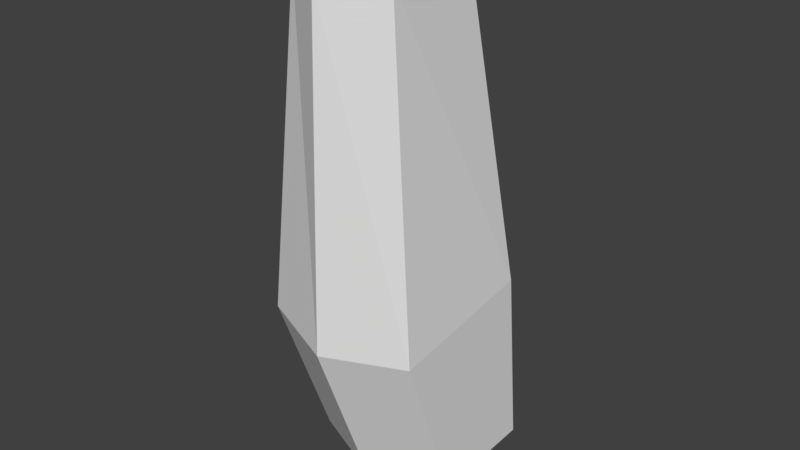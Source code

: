 # Source: huf_calf_right.blend  (saved by Blender 2.82.7; exported with 4.5.12 LTS)
import bpy
from mathutils import Matrix  # noqa: F401  (used for matrix-valued properties, if any)

bpy.ops.wm.read_factory_settings(use_empty=True)
scene = bpy.context.scene
scene.name = 'Scene'

# ---- collections
col_collection_1 = bpy.data.collections.new('Collection 1'); scene.collection.children.link(col_collection_1)

# ---- materials (node trees are filled in below, after node groups)
mat_standard = bpy.data.materials.new('Standard')
mat_standard.alpha_threshold = 0.0
mat_standard.use_transparent_shadow = False
mat_standard.specular_color = (0.0, 0.0, 0.0)
mat_standard.roughness = 0.5

# ---- material node trees

# ---- world
world_world = bpy.data.worlds.new('World'); scene.world = world_world
world_world.color = (0.05088, 0.05088, 0.05088)
world_world.use_sun_shadow = False
world_world.sun_shadow_jitter_overblur = 0.0
world_world.cycles.sampling_method = 'MANUAL'

# ---- meshes
me_geometry_n24904 = bpy.data.meshes.new('Geometry_n24904')
me_geometry_n24904.from_pydata([(-1.68, -3.148, 73.74), (-1.5, -8.585, 72.89), (5.2, -2.403, 73.93), (-3.624, -4.81, 40.14), (1.584, -10.36, 72.61), (1.584, -1.556, 74.13), (-3.486, 0.4864, 52.65), (-3.757, -8.894, 51.18), (1.574, -11.01, 50.85), (6.906, -9.104, 51.15), (6.906, 0.7025, 52.69), (1.574, 2.55, 52.98), (1.575, -6.878, 39.82), (1.575, 3.92, 40.64), (1.577, -1.333, 38.07), (1.577, -6.015, 74.76), (-3.359, 1.879, 40.51), (6.774, -5.015, 40.11), (5.428, -8.692, 72.87), (6.774, 2.108, 40.42)], [], [(5, 2, 15), (15, 2, 18), (18, 4, 15), (4, 1, 15), (1, 15, 0), (5, 0, 15), (12, 3, 14), (16, 14, 3), (13, 14, 16), (13, 19, 14), (19, 17, 14), (17, 12, 14), (0, 6, 7), (16, 3, 6), (7, 6, 3), (1, 0, 7), (7, 8, 1), (4, 1, 8), (3, 12, 7), (8, 7, 12), (8, 9, 4), (18, 4, 9), (12, 17, 8), (9, 8, 17), (18, 9, 10), (10, 2, 18), (9, 17, 19), (10, 9, 19), (10, 11, 2), (2, 11, 5), (19, 13, 10), (11, 10, 13), (13, 16, 11), (11, 16, 6), (5, 11, 6), (0, 5, 6)])
_uv = me_geometry_n24904.uv_layers.new(name='UVMap')
_uv.uv.foreach_set('vector', [0.8774, 0.5507, 0.964, 0.5798, 0.8657, 0.6607, 0.8657, 0.6607, 0.964, 0.5798, 0.964, 0.7365, 0.964, 0.7365, 0.8703, 0.7796, 0.8657, 0.6607, 0.4535, 0.9807, 0.5246, 0.9294, 0.4391, 0.8625, 0.5246, 0.9294, 0.4391, 0.8625, 0.5246, 0.7943, 0.4455, 0.7521, 0.5246, 0.7943, 0.4391, 0.8625, 0.8764, 0.2757, 0.9974, 0.3292, 0.8657, 0.4133, 0.9974, 0.4875, 0.8657, 0.4133, 0.9974, 0.3292, 0.8882, 0.5504, 0.8657, 0.4133, 0.9974, 0.4875, 0.8817, 0.0001813, 0.9998, 0.05458, 0.8657, 0.1381, 0.9998, 0.05458, 0.9998, 0.2229, 0.8657, 0.1381, 0.9998, 0.2229, 0.8803, 0.2754, 0.8657, 0.1381, 0.7398, 0.009557, 0.7513, 0.4893, 0.5578, 0.4886, 0.7383, 0.7491, 0.5781, 0.7324, 0.7513, 0.4893, 0.5578, 0.4886, 0.7513, 0.4893, 0.5781, 0.7324, 0.6015, 0.01196, 0.7398, 0.009557, 0.5578, 0.4886, 0.5578, 0.4886, 0.4391, 0.4806, 0.6015, 0.01196, 0.5142, 0.003534, 0.6015, 0.01196, 0.4391, 0.4806, 0.5781, 0.7324, 0.4412, 0.7304, 0.5578, 0.4886, 0.4391, 0.4806, 0.5578, 0.4886, 0.4412, 0.7304, 0.0001813, 0.2691, 0.1174, 0.2647, 0.05816, 0.7498, 0.163, 0.7419, 0.05816, 0.7498, 0.1174, 0.2647, 0.005349, 0.02413, 0.1359, 0.02288, 0.0001813, 0.2691, 0.1174, 0.2647, 0.0001813, 0.2691, 0.1359, 0.02288, 0.163, 0.7419, 0.1174, 0.2647, 0.3206, 0.2658, 0.3206, 0.2658, 0.3209, 0.747, 0.163, 0.7419, 0.1174, 0.2647, 0.1359, 0.02288, 0.3062, 0.0007343, 0.3206, 0.2658, 0.1174, 0.2647, 0.3062, 0.0007343, 0.3206, 0.2658, 0.4387, 0.269, 0.3209, 0.747, 0.3209, 0.747, 0.4387, 0.269, 0.4124, 0.7531, 0.3062, 0.0007343, 0.4387, 0.0001813, 0.3206, 0.2658, 0.4387, 0.269, 0.3206, 0.2658, 0.4387, 0.0001813, 0.8654, 0.7518, 0.7383, 0.7491, 0.8654, 0.4853, 0.8654, 0.4853, 0.7383, 0.7491, 0.7513, 0.4893, 0.8301, 0.0001813, 0.8654, 0.4853, 0.7513, 0.4893, 0.7398, 0.009557, 0.8301, 0.0001813, 0.7513, 0.4893])
me_geometry_n24904.materials.append(mat_standard)
me_geometry_n24904.use_remesh_preserve_volume = False
me_geometry_n24904.use_remesh_preserve_attributes = False
me_geometry_n24904.use_mirror_vertex_groups = False
me_geometry_n24904.update()

# ---- objects
ob_foot__5 = bpy.data.objects.new('foot (5)', me_geometry_n24904)

# ---- transforms, parenting, visibility, modifiers, constraints
ob_foot__5.location = (0.0, 0.0, 0.0)
ob_foot__5.lineart.crease_threshold = 0.0

# ---- collection membership
col_collection_1.objects.link(ob_foot__5)

# ---- scene / render settings (as saved in the file)
scene.frame_start = 1; scene.frame_end = 250; scene.frame_set(0)
scene.render.engine = 'BLENDER_EEVEE_NEXT'
scene.render.resolution_percentage = 50
scene.render.dither_intensity = 0.0
scene.cycles.use_denoising = False
scene.cycles.samples = 128
scene.cycles.sampling_pattern = 'TABULATED_SOBOL'
scene.cycles.use_adaptive_sampling = False
scene.cycles.use_light_tree = False
scene.cycles.blur_glossy = 0.0
scene.cycles.sample_clamp_indirect = 0.0
scene.view_settings.view_transform = 'Standard'
bpy.context.view_layer.update()

# ---- added for rendering (the .blend has no active camera and no usable light): camera, sun
cam_auto = bpy.data.cameras.new('AutoCamera')
cam_auto.lens = 50.0
cam_auto.sensor_width = 36.0
cam_auto.clip_end = 1000.0
ob_auto_camera = bpy.data.objects.new('AutoCamera', cam_auto)
scene.collection.objects.link(ob_auto_camera)
ob_auto_camera.location = (39.53, -49.0944, 86.7805)
ob_auto_camera.rotation_euler = (1.09748, -7.21219e-08, 0.694738)
scene.camera = ob_auto_camera
light_auto_sun = bpy.data.lights.new('AutoSun', 'SUN')
light_auto_sun.energy = 3.0
light_auto_sun.angle = 0.0523599
ob_auto_sun = bpy.data.objects.new('AutoSun', light_auto_sun)
scene.collection.objects.link(ob_auto_sun)
ob_auto_sun.rotation_euler = (0.872665, 0.174533, 0.523599)
bpy.context.view_layer.update()
